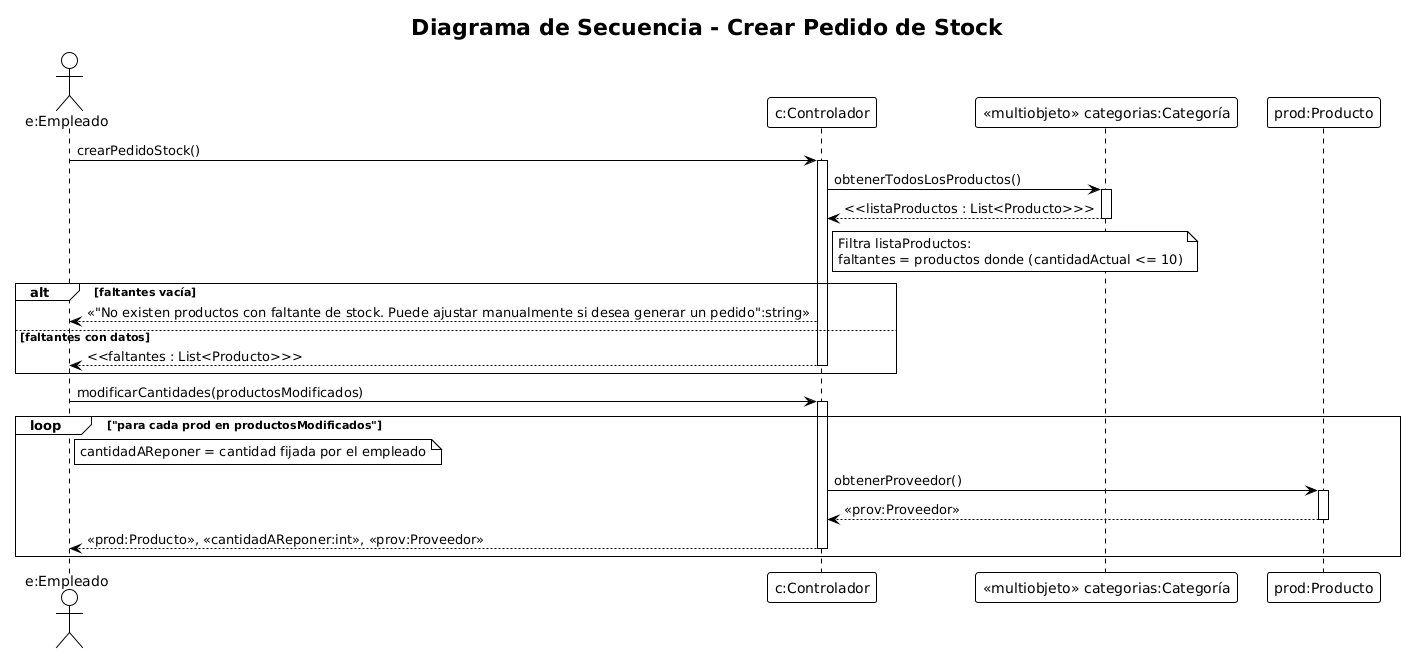

The diagram above was rendered by PlantUML. Its source (embedded in the PNG):
@startuml
!theme plain
title Diagrama de Secuencia - Crear Pedido de Stock

actor "e:Empleado" as Empleado
participant "c:Controlador" as Controlador
participant "<<multiobjeto>> categorias:Categoría" as Categorias
participant "prod:Producto" as Producto

'===========================================================
' INICIO DEL PROCESO
'===========================================================
Empleado -> Controlador : crearPedidoStock()
    activate Controlador

'===========================================================
' OBTENER LISTA DE PRODUCTOS (desde Categoría)
'===========================================================
        Controlador -> Categorias : obtenerTodosLosProductos()
        activate Categorias
        Categorias --> Controlador : <<listaProductos : List<Producto>>>
        deactivate Categorias

            note right of Controlador
              Filtra listaProductos:
              faltantes = productos donde (cantidadActual <= 10)
            end note

        alt faltantes vacía
          Controlador --> Empleado : <<"No existen productos con faltante de stock. Puede ajustar manualmente si desea generar un pedido":string>>
        else faltantes con datos
          Controlador --> Empleado : <<faltantes : List<Producto>>>
    deactivate Controlador
end


'===========================================================
' PASO 3: USUARIO MODIFICA CANTIDADES Y CONFIRMA
'===========================================================
Empleado -> Controlador : modificarCantidades(productosModificados)
activate Controlador

'===========================================================
' PASO 4: ARMADO DEL DETALLE (producto + proveedor + cantidades)
'===========================================================
loop "para cada prod en productosModificados"
  note right of Empleado
    cantidadAReponer = cantidad fijada por el empleado
  end note

  Controlador -> Producto : obtenerProveedor()
  activate Producto
  Producto --> Controlador : <<prov:Proveedor>>
  deactivate Producto

  Controlador --> Empleado : <<prod:Producto>>, <<cantidadAReponer:int>>, <<prov:Proveedor>>
deactivate Controlador
end
@enduml